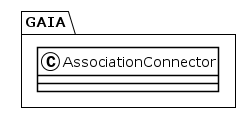

The diagram above was rendered by PlantUML. Its source (embedded in the PNG):
@startuml
!theme plain
package GAIA {
class AssociationConnector {
}
}
@enduml